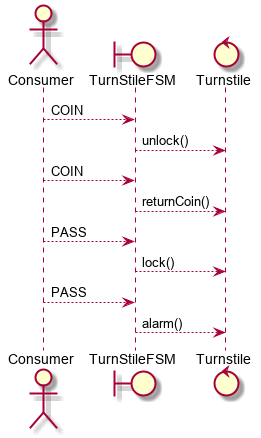

The diagram above was rendered by PlantUML. Its source (embedded in the PNG):
@startuml
actor Consumer
boundary TurnStileFSM
control Turnstile

Consumer --> TurnStileFSM : COIN
TurnStileFSM --> Turnstile : unlock()
Consumer --> TurnStileFSM : COIN
TurnStileFSM --> Turnstile : returnCoin()
Consumer --> TurnStileFSM : PASS
TurnStileFSM --> Turnstile : lock()
Consumer --> TurnStileFSM : PASS
TurnStileFSM --> Turnstile : alarm()

@enduml